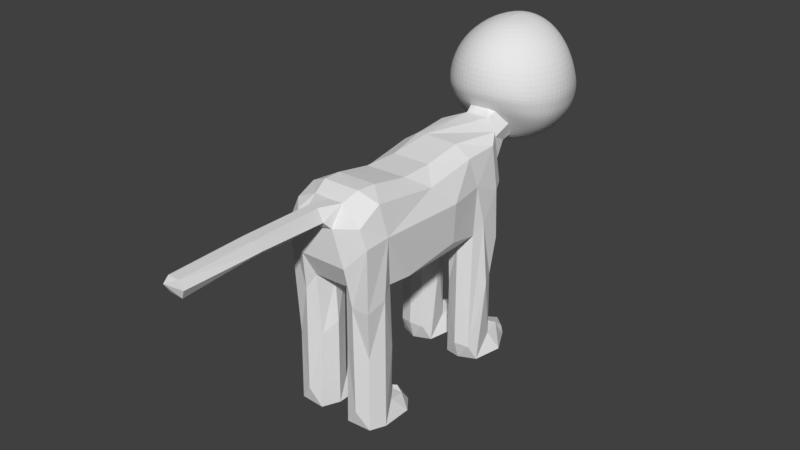 # Source: cat.blend  (saved by Blender 2.79.0; exported with 4.5.12 LTS)
import bpy
from mathutils import Matrix  # noqa: F401  (used for matrix-valued properties, if any)

bpy.ops.wm.read_factory_settings(use_empty=True)
scene = bpy.context.scene
scene.name = 'Scene'

# ---- collections
col_collection_1 = bpy.data.collections.new('Collection 1'); scene.collection.children.link(col_collection_1)

# ---- world
world_world = bpy.data.worlds.new('World'); scene.world = world_world
world_world.color = (0.05088, 0.05088, 0.05088)
world_world.use_sun_shadow = False
world_world.sun_shadow_jitter_overblur = 0.0
world_world.cycles.sampling_method = 'MANUAL'

# ---- meshes
me_sphere = bpy.data.meshes.new('Sphere')
me_sphere.from_pydata([(2.241e-17, 0.7554, 1.023), (1.692e-17, 0.9603, 0.6739), (-3.84e-10, 1.452, -0.1305), (-0.07327, 0.895, -0.7575), (0.1464, 0.3869, 1.21), (0.2706, 0.6952, 1.01), (0.3555, 0.9027, 0.5533), (0.3739, 1.006, 0.2921), (0.305, 1.381, -0.1308), (0.1949, 1.209, -0.5713), (0.03044, 0.8658, -0.7586), (0.2706, 0.2961, 1.196), (0.5, 0.5279, 0.9806), (0.4709, 0.8305, 0.5305), (0.4979, 0.8681, 0.3436), (0.5156, 1.16, -0.1189), (0.3624, 1.032, -0.5585), (0.133, 0.7715, -0.7562), (0.3536, 0.1608, 1.18), (0.6533, 0.2842, 0.9507), (0.8536, 0.3582, 0.6073), (0.9239, 0.3841, 0.215), (0.8536, 0.5047, -0.1833), (0.6406, 0.5331, -0.5287), (0.2643, 0.5377, -0.7449), (0.3827, 0.001743, 1.167), (0.7071, 0.0004366, 0.9319), (0.9239, 5.46e-08, 0.5977), (1.0, 1.149e-08, 0.215), (0.9239, 0.0002804, -0.1676), (0.7071, 0.02237, -0.4936), (0.3812, 0.2, -0.722), (0.3536, -0.1572, 1.159), (0.6533, -0.2829, 0.9286), (0.8536, -0.3577, 0.5998), (0.9239, -0.3827, 0.215), (0.8536, -0.3365, -0.1533), (0.6533, -0.2325, -0.4485), (0.3536, -0.09018, -0.6956), (0.2706, -0.2922, 1.157), (0.5, -0.5254, 0.9348), (0.6533, -0.6684, 0.6053), (0.7071, -0.7027, 0.2233), (0.6533, -0.5923, -0.1101), (0.5, -0.4176, -0.399), (0.2706, -0.2624, -0.6774), (0.1464, -0.3829, 1.157), (0.2706, -0.6914, 0.9412), (0.3536, -0.8796, 0.6121), (0.3827, -0.8916, 0.2513), (0.3536, -0.7259, -0.05233), (0.2706, -0.5216, -0.3552), (0.1464, -0.3414, -0.6729), (-7.268e-08, -0.4148, 1.157), (-2.664e-07, -0.751, 0.9441), (-2.962e-07, -0.9513, 0.6168), (-3.26e-07, -0.9497, 0.2673), (-2.96e-07, -0.7616, -0.02434), (-2.66e-07, -0.55, -0.3374), (-1.618e-07, -0.3635, -0.6723), (-6.749e-14, 0.00263, 1.252), (1.061e-07, 0.4189, 1.215), (6.574e-07, 1.08, 0.2995), (-0.004952, 1.263, -0.5692), (-2.943e-11, 0.08421, -0.8055), (0.3536, 0.8838, 0.661), (0.6533, 0.67, 0.6326), (0.107, 0.9558, 0.5623), (0.7005, 0.8219, 0.219), (0.3775, 0.9342, 0.3618), (0.1068, 0.9992, 0.3676), (0.2896, 0.7578, 0.5257), (0.3116, 0.8104, 0.3231), (0.04114, 0.8109, 0.5347), (0.04093, 0.8619, 0.324), (0.405, 0.6857, 0.503), (0.432, 0.7277, 0.3014), (0.3395, 1.228, 0.1648), (0.6081, 0.9941, 0.06976), (0.8887, 0.4444, 0.01584), (0.9619, 0.0001402, 0.02369), (0.8887, -0.3596, 0.03087), (0.6802, -0.6475, 0.05659), (0.3681, -0.8088, 0.09947), (-3.11e-07, -0.8556, 0.1215), (3.285e-07, 1.3, 0.1685)], [], [(3, 63, 9, 10), (70, 69, 7, 62), (1, 0, 5, 65), (61, 60, 4), (64, 3, 10), (6, 13, 75, 71), (0, 61, 4, 5), (64, 10, 17), (9, 8, 15, 16), (69, 70, 74, 72), (5, 4, 11, 12), (10, 9, 16, 17), (77, 7, 68, 78), (65, 5, 12, 66), (4, 60, 11), (68, 66, 20, 21), (12, 11, 18, 19), (17, 16, 23, 24), (78, 68, 21, 79), (66, 12, 19, 20), (11, 60, 18), (64, 17, 24), (16, 15, 22, 23), (24, 23, 30, 31), (79, 21, 28, 80), (20, 19, 26, 27), (18, 60, 25), (64, 24, 31), (23, 22, 29, 30), (21, 20, 27, 28), (19, 18, 25, 26), (27, 26, 33, 34), (25, 60, 32), (64, 31, 38), (30, 29, 36, 37), (28, 27, 34, 35), (26, 25, 32, 33), (31, 30, 37, 38), (80, 28, 35, 81), (64, 38, 45), (37, 36, 43, 44), (35, 34, 41, 42), (33, 32, 39, 40), (38, 37, 44, 45), (81, 35, 42, 82), (34, 33, 40, 41), (32, 60, 39), (40, 39, 46, 47), (45, 44, 51, 52), (82, 42, 49, 83), (41, 40, 47, 48), (39, 60, 46), (64, 45, 52), (44, 43, 50, 51), (42, 41, 48, 49), (52, 51, 58, 59), (83, 49, 56, 84), (48, 47, 54, 55), (46, 60, 53), (64, 52, 59), (51, 50, 57, 58), (49, 48, 55, 56), (47, 46, 53, 54), (6, 67, 1, 65), (14, 13, 66, 68), (69, 14, 68, 7), (13, 6, 65, 66), (67, 70, 62, 1), (63, 2, 8, 9), (74, 73, 71, 72), (72, 71, 75, 76), (13, 14, 76, 75), (14, 69, 72, 76), (67, 6, 71, 73), (70, 67, 73, 74), (77, 8, 2, 85), (7, 77, 85, 62), (50, 83, 84, 57), (43, 82, 83, 50), (36, 81, 82, 43), (29, 80, 81, 36), (22, 79, 80, 29), (15, 78, 79, 22), (8, 77, 78, 15)])
me_sphere.use_remesh_preserve_volume = False
me_sphere.use_remesh_preserve_attributes = False
me_sphere.use_mirror_vertex_groups = False
me_sphere.update()
me_cube = bpy.data.meshes.new('Cube')
me_cube.from_pydata([(0.0, -2.366, 0.3692), (1.046, -2.128, 0.062), (1.0, 2.128, -0.1906), (1.028, -2.163, -1.381), (0.8756, -2.051, 0.5872), (1.029, 2.164, -1.381), (0.8756, 2.128, 0.76), (0.0, 2.128, -1.381), (0.0, 2.737, 1.14), (0.0, -2.105, -1.005), (0.0, -2.097, 0.8207), (0.9463, -1.395, -1.067), (0.9443, 1.4, -1.067), (0.8756, 1.285, 0.76), (0.8756, -1.285, 0.76), (1.0, 1.285, -0.04009), (1.046, -1.285, 0.062), (0.0, 1.285, 1.0), (0.0, -1.285, 1.0), (0.0, 1.285, -1.381), (0.0, -1.285, -1.381), (0.3097, -2.366, 0.3692), (0.3143, 2.776, 1.072), (0.3839, -2.072, -1.005), (0.387, 2.094, -1.381), (0.3225, -2.082, 0.8264), (0.3225, 1.285, 1.0), (0.3225, -1.285, 1.0), (0.3225, 1.285, -1.381), (0.3225, -1.285, -1.381), (0.9497, -2.065, -3.033), (0.9497, -1.348, -3.033), (0.95, 1.347, -3.033), (0.95, 2.066, -3.033), (0.3728, -2.065, -3.033), (0.3724, 2.066, -3.033), (0.3724, 1.347, -3.033), (0.3728, -1.348, -3.033), (0.9121, -2.088, -4.287), (1.127, -1.254, -4.287), (0.9448, 1.407, -4.302), (1.205, 2.217, -4.302), (0.4104, -2.088, -4.287), (0.1215, 2.217, -4.302), (0.3776, 1.407, -4.302), (0.195, -1.254, -4.287), (0.3728, 1.348, -2.207), (0.9497, 1.348, -2.207), (0.9497, 2.065, -2.207), (0.3728, 2.065, -2.207), (0.99, 2.052, -3.868), (0.3325, 2.052, -3.868), (0.9824, 1.304, -3.868), (0.34, 1.304, -3.868), (0.3414, -2.108, -3.868), (0.981, -2.108, -3.868), (0.9421, -1.367, -3.868), (0.3439, -1.37, -3.873), (0.3728, -2.065, -2.207), (0.9497, -2.065, -2.207), (0.9497, -1.348, -2.207), (0.3728, -1.348, -2.207), (0.9215, -0.7247, -4.287), (0.401, -0.7247, -4.287), (0.4274, -0.9126, -3.93), (0.8951, -0.9382, -3.93), (0.9019, 2.809, -4.302), (0.4206, 2.809, -4.302), (0.9486, 2.67, -3.991), (0.2711, 2.67, -3.991), (0.0, 3.432, 1.891), (0.0, 4.043, 0.5228), (0.5387, 4.034, 0.7666), (0.5162, 3.517, 1.846), (0.2114, -4.381, 0.5321), (0.0, -4.381, 0.4247), (0.0, -4.381, 0.8286), (0.1743, -4.381, 0.7805), (0.2114, -5.921, 0.4809), (0.0, -5.921, 0.3735), (0.0, -5.958, 0.7813), (0.1743, -5.958, 0.7331), (1.062, 1.655, -1.381), (0.8756, 1.707, 0.76), (1.0, 1.707, -0.1154), (0.0, 1.966, 0.9955), (0.0, 1.707, -1.381), (0.3225, 1.707, -1.381), (0.4908, 1.966, 0.9955), (1.121, 1.707, -3.033), (0.2017, 1.707, -3.033), (1.065, 1.555, -4.302), (0.2578, 1.555, -4.302), (1.122, 1.707, -2.207), (0.2008, 1.707, -2.207), (0.2404, 1.721, -3.868), (1.082, 1.721, -3.868), (1.059, -1.658, -1.381), (0.8756, -1.707, 0.76), (1.046, -1.707, 0.062), (0.0, -1.722, 0.9996), (0.0, -1.715, -1.252), (0.3225, -1.722, 0.9996), (0.3225, -1.715, -1.252), (1.122, -1.707, -3.033), (0.2008, -1.707, -3.033), (1.089, -1.808, -4.287), (0.2337, -1.808, -4.287), (0.2338, -1.691, -3.868), (1.089, -1.691, -3.868), (0.2008, -1.707, -2.207), (1.122, -1.707, -2.207), (0.8296, 2.49, -0.1862), (0.7283, 2.4, 0.9395), (0.6308, -2.185, -1.381), (0.5599, 1.285, 0.944), (0.5599, -1.285, 0.944), (0.674, -2.279, 0.4749), (0.6292, 2.188, -1.381), (0.5599, -2.067, 0.7708), (0.6879, 1.285, -1.269), (0.6879, -1.285, -1.269), (0.6612, -2.167, -3.033), (0.6612, 2.167, -3.033), (0.6612, 1.246, -3.033), (0.6612, -1.246, -3.033), (0.6612, -2.138, -4.287), (0.6612, 2.128, -4.302), (0.6612, 1.346, -4.302), (0.6612, -1.285, -4.287), (0.6612, 2.167, -2.207), (0.6612, 1.246, -2.207), (0.6612, 1.214, -3.868), (0.6612, 2.128, -3.868), (0.6612, -1.285, -3.868), (0.6612, -2.205, -3.868), (0.6612, -1.246, -2.207), (0.6612, -2.167, -2.207), (0.6612, -0.6702, -4.287), (0.6612, -0.831, -3.93), (0.6612, 2.852, -4.302), (0.6612, 2.915, -3.991), (0.6612, 1.707, -4.302), (0.6441, 1.836, 0.9418), (0.6612, -1.707, -4.287), (0.5599, -1.714, 0.9438), (0.271, 2.513, -4.302), (1.054, 2.513, -4.302), (0.3018, 2.361, -3.841), (0.9693, 2.361, -3.841), (0.6612, 2.522, -3.841), (0.6612, 2.49, -4.302), (0.2443, -0.9245, -4.287), (1.078, -0.9391, -4.287), (0.9257, -1.196, -3.93), (0.3967, -1.182, -3.93), (0.6612, -1.044, -3.93), (0.6612, -0.9152, -4.287), (1.015, 2.146, -0.786), (1.014, -2.145, -0.4707), (0.0, -2.388, -0.4356), (0.0, 2.49, -0.7815), (0.9801, 1.343, -0.7107), (0.9811, -1.34, -0.4707), (0.3404, -2.372, -0.4356), (0.5231, 2.473, -0.7815), (1.031, 1.681, -0.7483), (1.03, -1.682, -0.4707), (0.6588, -2.315, -0.4532), (0.7294, 2.339, -0.7837), (0.9336, -0.448, -1.17), (0.9329, 0.4534, -1.17), (0.8622, 0.4144, 0.5794), (0.8622, -0.4144, 0.5794), (1.108, 0.5415, 0.06049), (1.08, -0.5119, 0.008755), (0.0, 0.4083, 0.8024), (0.0, -0.4082, 0.8023), (0.0, 0.4084, -1.468), (0.0, -0.4084, -1.468), (0.3288, 0.4182, -1.495), (0.3289, -0.4181, -1.495), (0.329, 0.418, 0.8295), (0.329, -0.418, 0.8294), (0.5587, 0.4207, 0.7811), (0.5587, -0.4207, 0.781), (0.6867, 0.4209, -1.39), (0.6867, -0.4209, -1.39), (1.062, 0.5418, -0.8639), (1.076, -0.5545, -0.7801), (0.1743, -3.304, 0.7794), (0.205, -3.304, 0.5044), (0.0, -3.304, 0.8247), (0.0, -3.304, 0.397), (0.0, -5.16, 0.3991), (0.0, -5.16, 0.805), (0.1743, -5.16, 0.7568), (0.2114, -5.16, 0.5065), (0.1743, -3.843, 0.7799), (0.0, -3.843, 0.8266), (0.2082, -3.843, 0.5182), (0.0, -3.843, 0.4108), (0.2018, -2.455, 0.4905), (0.0, -2.455, 0.3831), (0.1743, -2.455, 0.7788), (0.0, -2.455, 0.8227), (0.07772, -2.455, 0.3831), (0.1093, -5.921, 0.3735), (0.07304, -3.304, 0.397), (0.08172, -5.16, 0.3991), (0.09053, -3.304, 0.8261), (0.1059, -4.381, 0.8286), (0.1004, -3.843, 0.4108), (0.08325, -4.381, 0.4247), (0.09053, -5.958, 0.7813), (0.09821, -3.843, 0.8274), (0.09053, -5.16, 0.805), (0.09053, -2.455, 0.8248), (0.0, -6.035, 0.5582), (0.2542, -3.843, 0.6149), (0.2523, -3.304, 0.593), (0.2558, -4.381, 0.6516), (0.2558, -5.943, 0.6216), (0.2558, -5.16, 0.5927), (0.2509, -2.455, 0.5977), (0.1664, -6.015, 0.5812), (0.3951, 3.214, 1.321), (0.0, 3.129, 1.366), (0.0, 3.455, 0.3689), (0.414, 3.458, 0.5471), (0.4522, 2.827, 0.6745), (0.5192, 3.278, 0.9115), (0.6403, 3.738, 1.205), (0.0, 3.217, 0.2613), (-7.451e-09, 2.788, -0.1644), (0.3965, 2.811, -0.01238), (0.3846, 3.221, 0.4227), (0.4236, 2.857, 0.5629), (0.5346, 2.765, 0.09622)], [], [(88, 85, 17, 26), (112, 113, 6, 2), (99, 98, 4, 1), (169, 112, 2, 158), (137, 58, 34, 122), (167, 99, 1, 159), (102, 100, 10, 25), (183, 177, 18, 27), (200, 219, 221, 74), (164, 21, 0, 160), (166, 84, 15, 162), (189, 175, 16, 163), (131, 46, 36, 124), (187, 170, 11, 121), (84, 83, 13, 15), (175, 173, 14, 16), (179, 181, 29, 20), (86, 87, 28, 19), (168, 117, 21, 164), (117, 119, 25, 21), (185, 183, 27, 116), (145, 102, 25, 119), (101, 103, 23, 9), (231, 230, 237, 236, 229), (227, 226, 73, 70), (143, 88, 26, 115), (96, 52, 40, 91), (151, 146, 67, 140), (130, 48, 33, 123), (94, 49, 35, 90), (136, 60, 31, 125), (111, 59, 30, 104), (110, 61, 37, 105), (93, 47, 32, 89), (144, 106, 38, 126), (142, 91, 40, 128), (95, 51, 43, 92), (132, 53, 44, 128), (135, 54, 42, 126), (109, 55, 38, 106), (108, 57, 45, 107), (157, 152, 63, 138), (82, 12, 47, 93), (87, 24, 49, 94), (118, 5, 48, 130), (120, 28, 46, 131), (124, 36, 53, 132), (90, 35, 51, 95), (123, 33, 50, 133), (89, 32, 52, 96), (125, 31, 56, 134), (105, 37, 57, 108), (104, 30, 55, 109), (122, 34, 54, 135), (103, 29, 61, 110), (97, 3, 59, 111), (121, 11, 60, 136), (114, 23, 58, 137), (139, 65, 62, 138), (156, 154, 65, 139), (154, 153, 62, 65), (152, 155, 64, 63), (141, 68, 66, 140), (146, 148, 69, 67), (149, 147, 66, 68), (150, 149, 68, 141), (229, 228, 71, 72), (226, 231, 232, 73), (196, 216, 214, 81), (198, 215, 211, 77), (201, 212, 213, 75), (78, 222, 225, 207), (197, 223, 222, 78), (194, 209, 207, 79), (33, 89, 96, 50), (36, 90, 95, 53), (28, 87, 94, 46), (5, 82, 93, 48), (53, 95, 92, 44), (127, 41, 91, 142), (48, 93, 89, 33), (46, 94, 90, 36), (50, 96, 91, 41), (113, 22, 88, 143), (7, 24, 87, 86), (2, 6, 83, 84), (158, 2, 84, 166), (22, 8, 85, 88), (11, 97, 111, 60), (23, 103, 110, 58), (31, 104, 109, 56), (34, 105, 108, 54), (54, 108, 107, 42), (56, 109, 106, 39), (129, 39, 106, 144), (58, 110, 105, 34), (60, 111, 104, 31), (20, 29, 103, 101), (116, 27, 102, 145), (27, 18, 100, 102), (163, 16, 99, 167), (16, 14, 98, 99), (14, 116, 145, 98), (45, 129, 144, 107), (6, 113, 143, 83), (43, 127, 142, 92), (148, 150, 141, 69), (69, 141, 140, 67), (155, 156, 139, 64), (64, 139, 138, 63), (3, 114, 137, 59), (29, 121, 136, 61), (30, 122, 135, 55), (37, 125, 134, 57), (35, 123, 133, 51), (32, 124, 132, 52), (12, 120, 131, 47), (24, 118, 130, 49), (153, 157, 138, 62), (55, 135, 126, 38), (52, 132, 128, 40), (92, 142, 128, 44), (107, 144, 126, 42), (61, 136, 125, 37), (49, 130, 123, 35), (147, 151, 140, 66), (83, 143, 115, 13), (98, 145, 119, 4), (173, 185, 116, 14), (1, 4, 119, 117), (159, 1, 117, 168), (181, 187, 121, 29), (47, 131, 124, 32), (59, 137, 122, 30), (238, 237, 230, 113, 112), (41, 127, 151, 147), (51, 133, 150, 148), (133, 50, 149, 150), (50, 41, 147, 149), (43, 51, 148, 146), (127, 43, 146, 151), (39, 129, 157, 153), (57, 134, 156, 155), (45, 57, 155, 152), (56, 39, 153, 154), (134, 56, 154, 156), (129, 45, 152, 157), (24, 165, 169, 118), (3, 159, 168, 114), (11, 163, 167, 97), (5, 158, 166, 82), (7, 161, 165, 24), (114, 168, 164, 23), (170, 189, 163, 11), (82, 166, 162, 12), (23, 164, 160, 9), (97, 167, 159, 3), (118, 169, 158, 5), (12, 162, 188, 171), (171, 188, 189, 170), (28, 120, 186, 180), (180, 186, 187, 181), (13, 115, 184, 172), (172, 184, 185, 173), (115, 26, 182, 184), (184, 182, 183, 185), (19, 28, 180, 178), (178, 180, 181, 179), (15, 13, 172, 174), (174, 172, 173, 175), (120, 12, 171, 186), (186, 171, 170, 187), (162, 15, 174, 188), (188, 174, 175, 189), (26, 17, 176, 182), (182, 176, 177, 183), (203, 206, 208, 193), (204, 217, 210, 190), (202, 224, 220, 191), (75, 213, 209, 194), (74, 221, 223, 197), (77, 211, 216, 196), (193, 208, 212, 201), (190, 210, 215, 198), (191, 220, 219, 200), (21, 25, 224, 202), (25, 10, 217, 204), (0, 206, 203), (210, 217, 205, 192), (209, 213, 74, 197), (207, 225, 218, 79), (215, 210, 192, 199), (211, 215, 199, 76), (216, 211, 76, 195), (207, 209, 197, 78), (206, 0, 21, 202), (208, 206, 202, 191), (214, 216, 195, 80), (213, 212, 200, 74), (212, 208, 191, 200), (217, 10, 205), (225, 222, 81, 214), (221, 219, 198, 77), (222, 223, 196, 81), (223, 221, 77, 196), (219, 220, 190, 198), (218, 225, 214, 80), (220, 224, 204, 190), (224, 25, 204), (22, 230, 231, 226), (161, 234, 235, 165), (8, 22, 226, 227), (113, 230, 22), (165, 235, 238, 112, 169), (232, 231, 229, 72), (235, 236, 237, 238), (233, 236, 235, 234), (236, 233, 228, 229)])
me_cube.use_remesh_preserve_volume = False
me_cube.use_remesh_preserve_attributes = False
me_cube.use_mirror_vertex_groups = False
me_cube.update()

# ---- objects
ob_sphere = bpy.data.objects.new('Sphere', me_sphere)
ob_cube = bpy.data.objects.new('Cube', me_cube)

# ---- transforms, parenting, visibility, modifiers, constraints
ob_sphere.location = (0.0, 4.008, 1.279)
ob_sphere.scale = (1.462, 1.462, 1.462)
ob_sphere.lineart.crease_threshold = 0.0
_m = ob_sphere.modifiers.new('Mirror', 'MIRROR')
_m = ob_sphere.modifiers.new('Subsurf', 'SUBSURF')
_m.uv_smooth = 'PRESERVE_CORNERS'
_m.quality = 2
_m.levels = 2
_m.show_only_control_edges = False
ob_cube.location = (0.0, 0.0, 0.0)
ob_cube.lineart.crease_threshold = 0.0
_m = ob_cube.modifiers.new('Mirror', 'MIRROR')
_m.use_clip = True
_m = ob_cube.modifiers.new('Decimate', 'DECIMATE')
_m.ratio = 0.4566

# ---- collection membership
col_collection_1.objects.link(ob_sphere)
col_collection_1.objects.link(ob_cube)

# ---- scene / render settings (as saved in the file)
scene.frame_start = 1; scene.frame_end = 250; scene.frame_set(1)
scene.render.engine = 'CYCLES'
scene.render.resolution_percentage = 50
scene.render.dither_intensity = 0.0
scene.cycles.use_denoising = False
scene.cycles.samples = 128
scene.cycles.sampling_pattern = 'TABULATED_SOBOL'
scene.cycles.use_adaptive_sampling = False
scene.cycles.use_light_tree = False
scene.cycles.blur_glossy = 0.0
scene.cycles.sample_clamp_indirect = 0.0
scene.view_settings.view_transform = 'Standard'
bpy.context.view_layer.update()

# ---- added for rendering (the .blend has no active camera and no usable light): camera, sun
cam_auto = bpy.data.cameras.new('AutoCamera')
cam_auto.lens = 50.0
cam_auto.sensor_width = 36.0
cam_auto.clip_end = 1000.0
ob_auto_camera = bpy.data.objects.new('AutoCamera', cam_auto)
scene.collection.objects.link(ob_auto_camera)
ob_auto_camera.location = (13.4443, -16.078, 10.1593)
ob_auto_camera.rotation_euler = (1.09748, -7.21219e-08, 0.694738)
scene.camera = ob_auto_camera
light_auto_sun = bpy.data.lights.new('AutoSun', 'SUN')
light_auto_sun.energy = 3.0
light_auto_sun.angle = 0.0523599
ob_auto_sun = bpy.data.objects.new('AutoSun', light_auto_sun)
scene.collection.objects.link(ob_auto_sun)
ob_auto_sun.rotation_euler = (0.872665, 0.174533, 0.523599)
bpy.context.view_layer.update()
